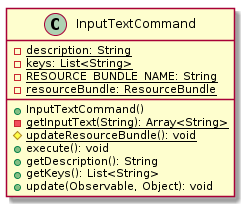

The diagram above was rendered by PlantUML. Its source (embedded in the PNG):
@startuml

    class InputTextCommand {
        {static} -description: String
        {static} -keys: List<String>
        {static} -RESOURCE_BUNDLE_NAME: String
        {static} -resourceBundle: ResourceBundle
        +InputTextCommand()
        {static} -getInputText(String): Array<String>
        {static} #updateResourceBundle(): void
        +execute(): void
        +getDescription(): String
        +getKeys(): List<String>
        +update(Observable, Object): void
    }

@enduml